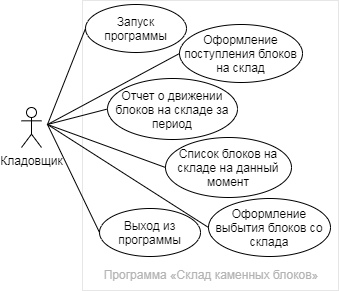

The diagram above was exported from draw.io. Its source (the exported page's mxGraphModel, read from the mxfile embedded in the PNG):
<mxGraphModel dx="782" dy="716" grid="0" gridSize="10" guides="1" tooltips="1" connect="1" arrows="1" fold="1" page="1" pageScale="1" pageWidth="827" pageHeight="1169" math="0" shadow="0">
  <root>
    <mxCell id="0" />
    <mxCell id="1" parent="0" />
    <mxCell id="HX7jmLDLxtCwz-8vEz8x-1" value="Кладовщик" style="shape=umlActor;verticalLabelPosition=bottom;verticalAlign=top;html=1;outlineConnect=0;fillColor=none;" parent="1" vertex="1">
      <mxGeometry x="333" y="438" width="20" height="40" as="geometry" />
    </mxCell>
    <mxCell id="HX7jmLDLxtCwz-8vEz8x-2" value="" style="whiteSpace=wrap;html=1;fillColor=none;strokeColor=#E6E6E6;" parent="1" vertex="1">
      <mxGeometry x="394" y="331" width="256" height="290" as="geometry" />
    </mxCell>
    <mxCell id="HX7jmLDLxtCwz-8vEz8x-4" value="Запуск&lt;br&gt;программы" style="ellipse;whiteSpace=wrap;html=1;fillColor=none;" parent="1" vertex="1">
      <mxGeometry x="397" y="335" width="101" height="48" as="geometry" />
    </mxCell>
    <mxCell id="HX7jmLDLxtCwz-8vEz8x-5" value="Оформление поступления блоков на склад" style="ellipse;whiteSpace=wrap;html=1;fillColor=none;" parent="1" vertex="1">
      <mxGeometry x="491" y="355" width="123" height="58" as="geometry" />
    </mxCell>
    <mxCell id="HX7jmLDLxtCwz-8vEz8x-6" value="Оформление выбытия блоков со склада" style="ellipse;whiteSpace=wrap;html=1;fillColor=none;" parent="1" vertex="1">
      <mxGeometry x="520" y="529" width="122" height="58" as="geometry" />
    </mxCell>
    <mxCell id="HX7jmLDLxtCwz-8vEz8x-7" value="Выход из&lt;br&gt;программы" style="ellipse;whiteSpace=wrap;html=1;fillColor=none;" parent="1" vertex="1">
      <mxGeometry x="411" y="539" width="101" height="48" as="geometry" />
    </mxCell>
    <mxCell id="HX7jmLDLxtCwz-8vEz8x-8" value="Программа «Склад каменных блоков»" style="text;html=1;strokeColor=none;fillColor=none;align=center;verticalAlign=middle;whiteSpace=wrap;rounded=0;fontColor=#B3B3B3;" parent="1" vertex="1">
      <mxGeometry x="407" y="594" width="232" height="22" as="geometry" />
    </mxCell>
    <mxCell id="HX7jmLDLxtCwz-8vEz8x-13" value="" style="endArrow=none;html=1;fontColor=#B3B3B3;entryX=0;entryY=0.5;entryDx=0;entryDy=0;" parent="1" target="HX7jmLDLxtCwz-8vEz8x-4" edge="1">
      <mxGeometry width="50" height="50" relative="1" as="geometry">
        <mxPoint x="359" y="455" as="sourcePoint" />
        <mxPoint x="409" y="405" as="targetPoint" />
      </mxGeometry>
    </mxCell>
    <mxCell id="HX7jmLDLxtCwz-8vEz8x-14" value="" style="endArrow=none;html=1;fontColor=#B3B3B3;entryX=0;entryY=0.5;entryDx=0;entryDy=0;" parent="1" target="HX7jmLDLxtCwz-8vEz8x-6" edge="1">
      <mxGeometry width="50" height="50" relative="1" as="geometry">
        <mxPoint x="359" y="455" as="sourcePoint" />
        <mxPoint x="425" y="335" as="targetPoint" />
      </mxGeometry>
    </mxCell>
    <mxCell id="HX7jmLDLxtCwz-8vEz8x-15" value="" style="endArrow=none;html=1;fontColor=#B3B3B3;entryX=0;entryY=0.5;entryDx=0;entryDy=0;" parent="1" target="HX7jmLDLxtCwz-8vEz8x-5" edge="1">
      <mxGeometry width="50" height="50" relative="1" as="geometry">
        <mxPoint x="359" y="455" as="sourcePoint" />
        <mxPoint x="425" y="335" as="targetPoint" />
      </mxGeometry>
    </mxCell>
    <mxCell id="HX7jmLDLxtCwz-8vEz8x-16" value="" style="endArrow=none;html=1;fontColor=#B3B3B3;entryX=0;entryY=0.5;entryDx=0;entryDy=0;" parent="1" target="HX7jmLDLxtCwz-8vEz8x-7" edge="1">
      <mxGeometry width="50" height="50" relative="1" as="geometry">
        <mxPoint x="359" y="455" as="sourcePoint" />
        <mxPoint x="385" y="507" as="targetPoint" />
      </mxGeometry>
    </mxCell>
    <mxCell id="By5cUJFOT0PUcnfGlzV5-1" value="Отчет о движении блоков на складе за период" style="ellipse;whiteSpace=wrap;html=1;fillColor=none;" vertex="1" parent="1">
      <mxGeometry x="419" y="409" width="130" height="61" as="geometry" />
    </mxCell>
    <mxCell id="By5cUJFOT0PUcnfGlzV5-2" value="Список блоков на складе на данный момент" style="ellipse;whiteSpace=wrap;html=1;fillColor=none;" vertex="1" parent="1">
      <mxGeometry x="477" y="468" width="126" height="60" as="geometry" />
    </mxCell>
    <mxCell id="By5cUJFOT0PUcnfGlzV5-3" value="" style="endArrow=none;html=1;entryX=0;entryY=0.5;entryDx=0;entryDy=0;" edge="1" parent="1" target="By5cUJFOT0PUcnfGlzV5-1">
      <mxGeometry width="50" height="50" relative="1" as="geometry">
        <mxPoint x="359" y="455" as="sourcePoint" />
        <mxPoint x="439" y="431" as="targetPoint" />
      </mxGeometry>
    </mxCell>
    <mxCell id="By5cUJFOT0PUcnfGlzV5-4" value="" style="endArrow=none;html=1;entryX=0;entryY=0.5;entryDx=0;entryDy=0;" edge="1" parent="1" target="By5cUJFOT0PUcnfGlzV5-2">
      <mxGeometry width="50" height="50" relative="1" as="geometry">
        <mxPoint x="359" y="455" as="sourcePoint" />
        <mxPoint x="439" y="431" as="targetPoint" />
      </mxGeometry>
    </mxCell>
  </root>
</mxGraphModel>